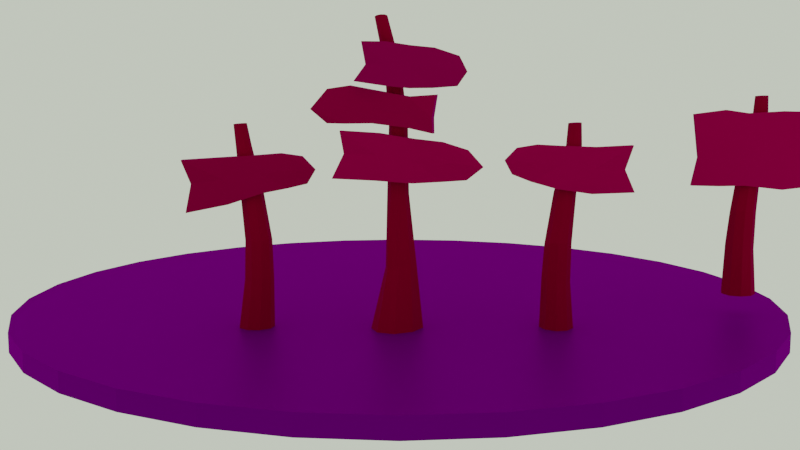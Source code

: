 # Source: uploads_files_3047766_Signpost.blend  (saved by Blender 3.6.13; exported with 4.5.12 LTS)
import bpy
from mathutils import Matrix  # noqa: F401  (used for matrix-valued properties, if any)

bpy.ops.wm.read_factory_settings(use_empty=True)
scene = bpy.context.scene
scene.name = 'Scene'

# ---- collections
col_collection = bpy.data.collections.new('Collection'); scene.collection.children.link(col_collection)
col_signpost_3 = bpy.data.collections.new('Signpost 3'); scene.collection.children.link(col_signpost_3)
col_signpost_1 = bpy.data.collections.new('Signpost 1'); scene.collection.children.link(col_signpost_1)
col_signpost_2 = bpy.data.collections.new('Signpost 2'); scene.collection.children.link(col_signpost_2)

# ---- images (referenced by path relative to the original .blend; pixels are not part of the script)
import os
ASSET_DIR = os.environ.get("B2B_ASSET_DIR", "")  # directory of the original .blend (textures are referenced by path, not embedded)
HERE = os.path.dirname(os.path.abspath(__file__))  # packed textures are extracted next to this script under _unpacked/

def load_image(name, relpath, width, height, colorspace="sRGB"):
    """Load a texture the original file referenced (path relative to the .blend, or extracted next to this script)."""
    p = next((c for c in (os.path.join(HERE, relpath), os.path.join(ASSET_DIR, relpath)) if relpath and os.path.exists(c)), "")
    if p:
        img = bpy.data.images.load(p, check_existing=True)
        img.name = name
    else:  # same state as the original file: an image datablock whose file is absent (Cycles renders it pink)
        img = bpy.data.images.new(name, width, height)
        img.source = "FILE"
        img.filepath = "//" + (relpath or name)
    img.colorspace_settings.name = colorspace
    return img
img_rooitou_park_2k_hdr = load_image('rooitou_park_2k.hdr', 'rooitou_park_2k.hdr', 1024, 1024, 'Linear Rec.709')

# ---- materials (node trees are filled in below, after node groups)
mat_clay = bpy.data.materials.new('Clay')
mat_material_002 = bpy.data.materials.new('Material.002')
mat_holz4 = bpy.data.materials.new('Holz4')
mat_wegweiser1 = bpy.data.materials.new('Wegweiser1')
mat_wegweiser3 = bpy.data.materials.new('Wegweiser3')
mat_wegweiser2 = bpy.data.materials.new('Wegweiser2')

# ---- material node trees
mat_clay.use_nodes = True; mat_clay.node_tree.nodes.clear()
_N = mat_clay.node_tree.nodes; _L = mat_clay.node_tree.links
n0 = _N.new('ShaderNodeOutputMaterial'); n0.name = 'Material Output'; n0.location = (300, 300)
n1 = _N.new('ShaderNodeAmbientOcclusion'); n1.name = 'Ambient Occlusion'; n1.location = (87, 296)
_L.new(n1.outputs[0], n0.inputs[0])
n0.is_active_output = True
mat_material_002.use_nodes = True; mat_material_002.node_tree.nodes.clear()
_N = mat_material_002.node_tree.nodes; _L = mat_material_002.node_tree.links
n0 = _N.new('ShaderNodeOutputMaterial'); n0.name = 'Material Output'; n0.location = (108, 344)
n1 = _N.new('ShaderNodeBsdfPrincipled'); n1.name = 'Principled BSDF'; n1.location = (-182, 344)
n1.distribution = 'GGX'
n1.subsurface_method = 'BURLEY'
n1.inputs[0].default_value = (0.1579, 0.1646, 0.2019, 1.0)
n1.inputs[3].default_value = 1.45
n1.inputs[27].default_value = (0.0, 0.0, 0.0, 1.0)
n1.inputs[28].default_value = 1.0
_L.new(n1.outputs[0], n0.inputs[0])
n0.is_active_output = True
mat_holz4.use_nodes = True; mat_holz4.node_tree.nodes.clear()
_N = mat_holz4.node_tree.nodes; _L = mat_holz4.node_tree.links
n0 = _N.new('ShaderNodeOutputMaterial'); n0.name = 'Material Output'; n0.location = (300, 300)
n1 = _N.new('ShaderNodeBsdfPrincipled'); n1.name = 'Principled BSDF'; n1.location = (10, 300)
n1.distribution = 'GGX'
n1.subsurface_method = 'BURLEY'
n1.inputs[0].default_value = (0.3051, 0.0478, 0.00872, 1.0)
n1.inputs[2].default_value = 0.7727
n1.inputs[3].default_value = 1.45
n1.inputs[27].default_value = (0.0, 0.0, 0.0, 1.0)
n1.inputs[28].default_value = 1.0
_L.new(n1.outputs[0], n0.inputs[0])
n0.is_active_output = True
mat_wegweiser1.use_nodes = True; mat_wegweiser1.node_tree.nodes.clear()
_N = mat_wegweiser1.node_tree.nodes; _L = mat_wegweiser1.node_tree.links
n0 = _N.new('ShaderNodeOutputMaterial'); n0.name = 'Material Output'; n0.location = (300, 300)
n1 = _N.new('ShaderNodeBsdfPrincipled'); n1.name = 'Principled BSDF'; n1.location = (10, 300)
n1.distribution = 'GGX'
n1.subsurface_method = 'BURLEY'
n1.inputs[0].default_value = (0.4532, 0.1874, 0.07443, 1.0)
n1.inputs[2].default_value = 0.8545
n1.inputs[3].default_value = 1.45
n1.inputs[27].default_value = (0.0, 0.0, 0.0, 1.0)
n1.inputs[28].default_value = 1.0
_L.new(n1.outputs[0], n0.inputs[0])
n0.is_active_output = True
mat_wegweiser3.use_nodes = True; mat_wegweiser3.node_tree.nodes.clear()
_N = mat_wegweiser3.node_tree.nodes; _L = mat_wegweiser3.node_tree.links
n0 = _N.new('ShaderNodeOutputMaterial'); n0.name = 'Material Output'; n0.location = (300, 300)
n1 = _N.new('ShaderNodeBsdfPrincipled'); n1.name = 'Principled BSDF'; n1.location = (10, 300)
n1.distribution = 'GGX'
n1.subsurface_method = 'BURLEY'
n1.inputs[0].default_value = (0.3439, 0.1676, 0.06181, 1.0)
n1.inputs[3].default_value = 1.45
n1.inputs[27].default_value = (0.0, 0.0, 0.0, 1.0)
n1.inputs[28].default_value = 1.0
_L.new(n1.outputs[0], n0.inputs[0])
n0.is_active_output = True
mat_wegweiser2.use_nodes = True; mat_wegweiser2.node_tree.nodes.clear()
_N = mat_wegweiser2.node_tree.nodes; _L = mat_wegweiser2.node_tree.links
n0 = _N.new('ShaderNodeOutputMaterial'); n0.name = 'Material Output'; n0.location = (300, 300)
n1 = _N.new('ShaderNodeBsdfPrincipled'); n1.name = 'Principled BSDF'; n1.location = (10, 300)
n1.distribution = 'GGX'
n1.subsurface_method = 'BURLEY'
n1.inputs[0].default_value = (0.3439, 0.1457, 0.03266, 1.0)
n1.inputs[3].default_value = 1.45
n1.inputs[27].default_value = (0.0, 0.0, 0.0, 1.0)
n1.inputs[28].default_value = 1.0
_L.new(n1.outputs[0], n0.inputs[0])
n0.is_active_output = True

# ---- world
world_world = bpy.data.worlds.new('World'); scene.world = world_world
world_world.use_nodes = True; world_world.node_tree.nodes.clear()
_N = world_world.node_tree.nodes; _L = world_world.node_tree.links
n0 = _N.new('ShaderNodeOutputWorld'); n0.name = 'World Output'; n0.location = (427, 283)
n1 = _N.new('ShaderNodeBackground'); n1.name = 'Background'; n1.location = (-13, 283)
n1.inputs[1].default_value = 0.4
n2 = _N.new('ShaderNodeBackground'); n2.name = 'Background.001'; n2.location = (-22, 73)
n2.inputs[0].default_value = (0.7165, 0.8, 0.6383, 1.0)
n3 = _N.new('ShaderNodeMixShader'); n3.name = 'Mix Shader'; n3.location = (207, 292)
n4 = _N.new('ShaderNodeLightPath'); n4.name = 'Light Path'; n4.location = (-166, 624)
n5 = _N.new('ShaderNodeTexEnvironment'); n5.name = 'Environment Texture'; n5.location = (-323, 278)
n5.image = img_rooitou_park_2k_hdr
n6 = _N.new('ShaderNodeMapping'); n6.name = 'Mapping'; n6.location = (-613, 317)
n6.width = 240
n6.inputs[2].default_value = (0.0, 0.4677, -0.2304)
n7 = _N.new('ShaderNodeTexCoord'); n7.name = 'Texture Coordinate'; n7.location = (-823, 300)
_L.new(n5.outputs[0], n1.inputs[0])
_L.new(n3.outputs[0], n0.inputs[0])
_L.new(n1.outputs[0], n3.inputs[1])
_L.new(n2.outputs[0], n3.inputs[2])
_L.new(n4.outputs[0], n3.inputs[0])
_L.new(n6.outputs[0], n5.inputs[0])
_L.new(n7.outputs[0], n6.inputs[0])
n0.is_active_output = True
world_world.color = (0.05088, 0.05088, 0.05088)
world_world.use_sun_shadow = False
world_world.sun_shadow_jitter_overblur = 0.0

# ---- cameras
cam_camera = bpy.data.cameras.new('Camera')
cam_camera.clip_end = 100.0
cam_camera.ortho_scale = 7.314

# ---- meshes
me_cube_006 = bpy.data.meshes.new('Cube.006')
me_cube_006.from_pydata([(-1.0, -1.0, -1.0), (-1.0, -1.0, 1.0), (-1.0, 1.0, -1.0), (-1.0, 1.0, 1.0), (1.0, -1.0, -1.0), (1.0, -1.0, 1.0), (1.0, 1.0, -1.0), (1.0, 1.0, 1.0)], [], [(0, 1, 3, 2), (2, 3, 7, 6), (6, 7, 5, 4), (4, 5, 1, 0), (2, 6, 4, 0), (7, 3, 1, 5)])
_uv = me_cube_006.uv_layers.new(name='UVMap')
_uv.uv.foreach_set('vector', [0.375, 0.0, 0.625, 0.0, 0.625, 0.25, 0.375, 0.25, 0.375, 0.25, 0.625, 0.25, 0.625, 0.5, 0.375, 0.5, 0.375, 0.5, 0.625, 0.5, 0.625, 0.75, 0.375, 0.75, 0.375, 0.75, 0.625, 0.75, 0.625, 1.0, 0.375, 1.0, 0.125, 0.5, 0.375, 0.5, 0.375, 0.75, 0.125, 0.75, 0.625, 0.5, 0.875, 0.5, 0.875, 0.75, 0.625, 0.75])
me_cube_006.materials.append(mat_clay)
me_cube_006.use_remesh_fix_poles = True
me_cube_006.use_remesh_preserve_attributes = False
me_cube_006.use_mirror_vertex_groups = False
me_cube_006.update()
me_circle = bpy.data.meshes.new('Circle')
me_circle.from_pydata([(0.0, 1.0, 0.0), (-0.1951, 0.9808, 0.0), (-0.3827, 0.9239, 0.0), (-0.5556, 0.8315, 0.0), (-0.7071, 0.7071, 0.0), (-0.8315, 0.5556, 0.0), (-0.9239, 0.3827, 0.0), (-0.9808, 0.1951, 0.0), (-1.0, 7.55e-08, 0.0), (-0.9808, -0.1951, 0.0), (-0.9239, -0.3827, 0.0), (-0.8315, -0.5556, 0.0), (-0.7071, -0.7071, 0.0), (-0.5556, -0.8315, 0.0), (-0.3827, -0.9239, 0.0), (-0.1951, -0.9808, 0.0), (3.258e-07, -1.0, 0.0), (0.1951, -0.9808, 0.0), (0.3827, -0.9239, 0.0), (0.5556, -0.8315, 0.0), (0.7071, -0.7071, 0.0), (0.8315, -0.5556, 0.0), (0.9239, -0.3827, 0.0), (0.9808, -0.1951, 0.0), (1.0, 9.656e-07, 0.0), (0.9808, 0.1951, 0.0), (0.9239, 0.3827, 0.0), (0.8315, 0.5556, 0.0), (0.7071, 0.7071, 0.0), (0.5556, 0.8315, 0.0), (0.3827, 0.9239, 0.0), (0.1951, 0.9808, 0.0), (0.0, 1.0, -0.0483), (-0.1951, 0.9808, -0.0483), (-0.3827, 0.9239, -0.0483), (-0.5556, 0.8315, -0.0483), (-0.7071, 0.7071, -0.0483), (-0.8315, 0.5556, -0.0483), (-0.9239, 0.3827, -0.0483), (-0.9808, 0.1951, -0.0483), (-1.0, 7.55e-08, -0.0483), (-0.9808, -0.1951, -0.0483), (-0.9239, -0.3827, -0.0483), (-0.8315, -0.5556, -0.0483), (-0.7071, -0.7071, -0.0483), (-0.5556, -0.8315, -0.0483), (-0.3827, -0.9239, -0.0483), (-0.1951, -0.9808, -0.0483), (3.258e-07, -1.0, -0.0483), (0.1951, -0.9808, -0.0483), (0.3827, -0.9239, -0.0483), (0.5556, -0.8315, -0.0483), (0.7071, -0.7071, -0.0483), (0.8315, -0.5556, -0.0483), (0.9239, -0.3827, -0.0483), (0.9808, -0.1951, -0.0483), (1.0, 9.656e-07, -0.0483), (0.9808, 0.1951, -0.0483), (0.9239, 0.3827, -0.0483), (0.8315, 0.5556, -0.0483), (0.7071, 0.7071, -0.0483), (0.5556, 0.8315, -0.0483), (0.3827, 0.9239, -0.0483), (0.1951, 0.9808, -0.0483)], [], [(1, 0, 31, 30, 29, 28, 27, 26, 25, 24, 23, 22, 21, 20, 19, 18, 17, 16, 15, 14, 13, 12, 11, 10, 9, 8, 7, 6, 5, 4, 3, 2), (33, 34, 35, 36, 37, 38, 39, 40, 41, 42, 43, 44, 45, 46, 47, 48, 49, 50, 51, 52, 53, 54, 55, 56, 57, 58, 59, 60, 61, 62, 63, 32), (21, 22, 54, 53), (8, 9, 41, 40), (22, 23, 55, 54), (9, 10, 42, 41), (23, 24, 56, 55), (10, 11, 43, 42), (24, 25, 57, 56), (11, 12, 44, 43), (25, 26, 58, 57), (12, 13, 45, 44), (26, 27, 59, 58), (13, 14, 46, 45), (0, 1, 33, 32), (27, 28, 60, 59), (14, 15, 47, 46), (1, 2, 34, 33), (28, 29, 61, 60), (15, 16, 48, 47), (2, 3, 35, 34), (29, 30, 62, 61), (16, 17, 49, 48), (3, 4, 36, 35), (30, 31, 63, 62), (17, 18, 50, 49), (4, 5, 37, 36), (31, 0, 32, 63), (18, 19, 51, 50), (5, 6, 38, 37), (19, 20, 52, 51), (6, 7, 39, 38), (20, 21, 53, 52), (7, 8, 40, 39)])
_uv = me_circle.uv_layers.new(name='UVMap')
_uv.uv.foreach_set('vector', [0.0, 0.0, 0.0, 0.0, 0.0, 0.0, 0.0, 0.0, 0.0, 0.0, 0.0, 0.0, 0.0, 0.0, 0.0, 0.0, 0.0, 0.0, 0.0, 0.0, 0.0, 0.0, 0.0, 0.0, 0.0, 0.0, 0.0, 0.0, 0.0, 0.0, 0.0, 0.0, 0.0, 0.0, 0.0, 0.0, 0.0, 0.0, 0.0, 0.0, 0.0, 0.0, 0.0, 0.0, 0.0, 0.0, 0.0, 0.0, 0.0, 0.0, 0.0, 0.0, 0.0, 0.0, 0.0, 0.0, 0.0, 0.0, 0.0, 0.0, 0.0, 0.0, 0.0, 0.0, 0.0, 0.0, 0.0, 0.0, 0.0, 0.0, 0.0, 0.0, 0.0, 0.0, 0.0, 0.0, 0.0, 0.0, 0.0, 0.0, 0.0, 0.0, 0.0, 0.0, 0.0, 0.0, 0.0, 0.0, 0.0, 0.0, 0.0, 0.0, 0.0, 0.0, 0.0, 0.0, 0.0, 0.0, 0.0, 0.0, 0.0, 0.0, 0.0, 0.0, 0.0, 0.0, 0.0, 0.0, 0.0, 0.0, 0.0, 0.0, 0.0, 0.0, 0.0, 0.0, 0.0, 0.0, 0.0, 0.0, 0.0, 0.0, 0.0, 0.0, 0.0, 0.0, 0.0, 0.0, 0.0, 0.0, 0.0, 0.0, 0.0, 0.0, 0.0, 0.0, 0.0, 0.0, 0.0, 0.0, 0.0, 0.0, 0.0, 0.0, 0.0, 0.0, 0.0, 0.0, 0.0, 0.0, 0.0, 0.0, 0.0, 0.0, 0.0, 0.0, 0.0, 0.0, 0.0, 0.0, 0.0, 0.0, 0.0, 0.0, 0.0, 0.0, 0.0, 0.0, 0.0, 0.0, 0.0, 0.0, 0.0, 0.0, 0.0, 0.0, 0.0, 0.0, 0.0, 0.0, 0.0, 0.0, 0.0, 0.0, 0.0, 0.0, 0.0, 0.0, 0.0, 0.0, 0.0, 0.0, 0.0, 0.0, 0.0, 0.0, 0.0, 0.0, 0.0, 0.0, 0.0, 0.0, 0.0, 0.0, 0.0, 0.0, 0.0, 0.0, 0.0, 0.0, 0.0, 0.0, 0.0, 0.0, 0.0, 0.0, 0.0, 0.0, 0.0, 0.0, 0.0, 0.0, 0.0, 0.0, 0.0, 0.0, 0.0, 0.0, 0.0, 0.0, 0.0, 0.0, 0.0, 0.0, 0.0, 0.0, 0.0, 0.0, 0.0, 0.0, 0.0, 0.0, 0.0, 0.0, 0.0, 0.0, 0.0, 0.0, 0.0, 0.0, 0.0, 0.0, 0.0, 0.0, 0.0, 0.0, 0.0, 0.0, 0.0, 0.0, 0.0, 0.0, 0.0, 0.0, 0.0, 0.0, 0.0, 0.0, 0.0, 0.0, 0.0, 0.0, 0.0, 0.0, 0.0, 0.0, 0.0, 0.0, 0.0, 0.0, 0.0, 0.0, 0.0, 0.0, 0.0, 0.0, 0.0, 0.0, 0.0, 0.0, 0.0, 0.0, 0.0, 0.0, 0.0, 0.0, 0.0, 0.0, 0.0, 0.0, 0.0, 0.0, 0.0, 0.0, 0.0, 0.0, 0.0, 0.0, 0.0, 0.0, 0.0, 0.0, 0.0, 0.0, 0.0, 0.0, 0.0, 0.0, 0.0, 0.0, 0.0, 0.0, 0.0, 0.0, 0.0, 0.0, 0.0, 0.0, 0.0, 0.0, 0.0, 0.0, 0.0, 0.0, 0.0, 0.0, 0.0, 0.0, 0.0, 0.0, 0.0, 0.0, 0.0, 0.0, 0.0, 0.0, 0.0, 0.0, 0.0, 0.0, 0.0, 0.0, 0.0, 0.0, 0.0, 0.0, 0.0, 0.0, 0.0, 0.0, 0.0, 0.0, 0.0, 0.0, 0.0, 0.0, 0.0, 0.0, 0.0, 0.0, 0.0, 0.0, 0.0, 0.0, 0.0, 0.0, 0.0, 0.0, 0.0, 0.0, 0.0, 0.0, 0.0, 0.0])
me_circle.materials.append(mat_material_002)
me_circle.use_remesh_fix_poles = True
me_circle.use_remesh_preserve_attributes = False
me_circle.use_mirror_vertex_groups = False
me_circle.update()
me_cylinder_002 = bpy.data.meshes.new('Cylinder.002')
me_cylinder_002.from_pydata([(-0.02679, 0.1069, -0.4415), (0.03033, -0.02746, 0.7592), (0.04764, 0.08804, -0.4417), (0.05535, -0.03657, 0.7595), (0.09591, 0.0341, -0.4385), (0.06865, -0.05958, 0.7607), (0.0901, -0.03236, -0.4367), (0.06402, -0.08572, 0.7623), (0.02753, -0.08451, -0.4385), (0.04362, -0.1028, 0.7635), (-0.05782, -0.09474, -0.4418), (0.01699, -0.1027, 0.7638), (-0.1241, -0.05542, -0.444), (-0.003406, -0.08563, 0.7631), (-0.1397, 0.01574, -0.4447), (-0.008021, -0.05948, 0.7615), (-0.09866, 0.0799, -0.4432), (0.005302, -0.0365, 0.76), (0.002452, 0.1042, -0.1289), (0.01959, 0.09486, 0.06697), (0.01659, 0.04576, 0.3637), (0.02752, -0.0182, 0.6284), (0.05735, -0.02908, 0.6289), (0.0597, 0.03025, 0.3654), (0.06838, 0.07668, 0.07618), (0.056, 0.08364, -0.1327), (0.07322, -0.05646, 0.631), (0.08266, -0.009054, 0.3691), (0.09431, 0.02968, 0.07925), (0.08547, 0.03335, -0.1419), (0.0677, -0.08745, 0.6339), (0.0748, -0.05365, 0.3724), (0.08441, -0.02412, 0.07719), (0.07633, -0.0231, -0.1523), (0.0434, -0.1076, 0.6361), (0.03992, -0.08256, 0.3742), (0.04313, -0.0597, 0.07105), (0.03357, -0.05895, -0.159), (0.01167, -0.1075, 0.6368), (-0.005698, -0.08264, 0.3748), (-0.01013, -0.06143, 0.0629), (-0.02309, -0.05853, -0.1592), (-0.01265, -0.08714, 0.6355), (-0.04099, -0.05384, 0.374), (-0.05087, -0.02862, 0.05573), (-0.06988, -0.02225, -0.1526), (-0.01818, -0.05611, 0.6328), (-0.04941, -0.009608, 0.3712), (-0.05832, 0.02609, 0.05069), (-0.08208, 0.03629, -0.1419), (-0.002321, -0.02887, 0.63), (-0.02649, 0.03011, 0.366), (-0.02951, 0.07532, 0.05538), (-0.05059, 0.08614, -0.1324)], [], [(21, 1, 3, 22), (22, 3, 5, 26), (26, 5, 7, 30), (30, 7, 9, 34), (34, 9, 11, 38), (38, 11, 13, 42), (42, 13, 15, 46), (3, 1, 17, 15, 13, 11, 9, 7, 5), (46, 15, 17, 50), (50, 17, 1, 21), (0, 2, 4, 6, 8, 10, 12, 14, 16), (16, 53, 18, 0), (53, 52, 19, 18), (52, 51, 20, 19), (51, 50, 21, 20), (14, 49, 53, 16), (49, 48, 52, 53), (48, 47, 51, 52), (47, 46, 50, 51), (12, 45, 49, 14), (45, 44, 48, 49), (44, 43, 47, 48), (43, 42, 46, 47), (10, 41, 45, 12), (41, 40, 44, 45), (40, 39, 43, 44), (39, 38, 42, 43), (8, 37, 41, 10), (37, 36, 40, 41), (36, 35, 39, 40), (35, 34, 38, 39), (6, 33, 37, 8), (33, 32, 36, 37), (32, 31, 35, 36), (31, 30, 34, 35), (4, 29, 33, 6), (29, 28, 32, 33), (28, 27, 31, 32), (27, 26, 30, 31), (2, 25, 29, 4), (25, 24, 28, 29), (24, 23, 27, 28), (23, 22, 26, 27), (0, 18, 25, 2), (18, 19, 24, 25), (19, 20, 23, 24), (20, 21, 22, 23)])
_uv = me_cylinder_002.uv_layers.new(name='UVMap')
_uv.uv.foreach_set('vector', [1.0, 0.9, 1.0, 1.0, 0.8889, 1.0, 0.8889, 0.9, 0.8889, 0.9, 0.8889, 1.0, 0.7778, 1.0, 0.7778, 0.9, 0.7778, 0.9, 0.7778, 1.0, 0.6667, 1.0, 0.6667, 0.9, 0.6667, 0.9, 0.6667, 1.0, 0.5556, 1.0, 0.5556, 0.9, 0.5556, 0.9, 0.5556, 1.0, 0.4444, 1.0, 0.4444, 0.9, 0.4444, 0.9, 0.4444, 1.0, 0.3333, 1.0, 0.3333, 0.9, 0.3333, 0.9, 0.3333, 1.0, 0.2222, 1.0, 0.2222, 0.9, 0.4043, 0.4339, 0.25, 0.49, 0.09573, 0.4339, 0.01365, 0.2917, 0.04215, 0.13, 0.1679, 0.02447, 0.3321, 0.02447, 0.4578, 0.13, 0.4864, 0.2917, 0.2222, 0.9, 0.2222, 1.0, 0.1111, 1.0, 0.1111, 0.9, 0.1111, 0.9, 0.1111, 1.0, 4.47e-08, 1.0, 4.47e-08, 0.9, 0.75, 0.49, 0.9043, 0.4339, 0.9864, 0.2917, 0.9578, 0.13, 0.8321, 0.02447, 0.6679, 0.02447, 0.5422, 0.13, 0.5136, 0.2917, 0.5957, 0.4339, 0.1111, 0.5, 0.1111, 0.6, 4.47e-08, 0.6, 4.47e-08, 0.5, 0.1111, 0.6, 0.1111, 0.7, 4.47e-08, 0.7, 4.47e-08, 0.6, 0.1111, 0.7, 0.1111, 0.8, 4.47e-08, 0.8, 4.47e-08, 0.7, 0.1111, 0.8, 0.1111, 0.9, 4.47e-08, 0.9, 4.47e-08, 0.8, 0.2222, 0.5, 0.2222, 0.6, 0.1111, 0.6, 0.1111, 0.5, 0.2222, 0.6, 0.2222, 0.7, 0.1111, 0.7, 0.1111, 0.6, 0.2222, 0.7, 0.2222, 0.8, 0.1111, 0.8, 0.1111, 0.7, 0.2222, 0.8, 0.2222, 0.9, 0.1111, 0.9, 0.1111, 0.8, 0.3333, 0.5, 0.3333, 0.6, 0.2222, 0.6, 0.2222, 0.5, 0.3333, 0.6, 0.3333, 0.7, 0.2222, 0.7, 0.2222, 0.6, 0.3333, 0.7, 0.3333, 0.8, 0.2222, 0.8, 0.2222, 0.7, 0.3333, 0.8, 0.3333, 0.9, 0.2222, 0.9, 0.2222, 0.8, 0.4444, 0.5, 0.4444, 0.6, 0.3333, 0.6, 0.3333, 0.5, 0.4444, 0.6, 0.4444, 0.7, 0.3333, 0.7, 0.3333, 0.6, 0.4444, 0.7, 0.4444, 0.8, 0.3333, 0.8, 0.3333, 0.7, 0.4444, 0.8, 0.4444, 0.9, 0.3333, 0.9, 0.3333, 0.8, 0.5556, 0.5, 0.5556, 0.6, 0.4444, 0.6, 0.4444, 0.5, 0.5556, 0.6, 0.5556, 0.7, 0.4444, 0.7, 0.4444, 0.6, 0.5556, 0.7, 0.5556, 0.8, 0.4444, 0.8, 0.4444, 0.7, 0.5556, 0.8, 0.5556, 0.9, 0.4444, 0.9, 0.4444, 0.8, 0.6667, 0.5, 0.6667, 0.6, 0.5556, 0.6, 0.5556, 0.5, 0.6667, 0.6, 0.6667, 0.7, 0.5556, 0.7, 0.5556, 0.6, 0.6667, 0.7, 0.6667, 0.8, 0.5556, 0.8, 0.5556, 0.7, 0.6667, 0.8, 0.6667, 0.9, 0.5556, 0.9, 0.5556, 0.8, 0.7778, 0.5, 0.7778, 0.6, 0.6667, 0.6, 0.6667, 0.5, 0.7778, 0.6, 0.7778, 0.7, 0.6667, 0.7, 0.6667, 0.6, 0.7778, 0.7, 0.7778, 0.8, 0.6667, 0.8, 0.6667, 0.7, 0.7778, 0.8, 0.7778, 0.9, 0.6667, 0.9, 0.6667, 0.8, 0.8889, 0.5, 0.8889, 0.6, 0.7778, 0.6, 0.7778, 0.5, 0.8889, 0.6, 0.8889, 0.7, 0.7778, 0.7, 0.7778, 0.6, 0.8889, 0.7, 0.8889, 0.8, 0.7778, 0.8, 0.7778, 0.7, 0.8889, 0.8, 0.8889, 0.9, 0.7778, 0.9, 0.7778, 0.8, 1.0, 0.5, 1.0, 0.6, 0.8889, 0.6, 0.8889, 0.5, 1.0, 0.6, 1.0, 0.7, 0.8889, 0.7, 0.8889, 0.6, 1.0, 0.7, 1.0, 0.8, 0.8889, 0.8, 0.8889, 0.7, 1.0, 0.8, 1.0, 0.9, 0.8889, 0.9, 0.8889, 0.8])
me_cylinder_002.materials.append(mat_holz4)
me_cylinder_002.use_remesh_fix_poles = True
me_cylinder_002.use_remesh_preserve_attributes = False
me_cylinder_002.use_mirror_vertex_groups = False
me_cylinder_002.update()
me_cube_005 = bpy.data.meshes.new('Cube.005')
me_cube_005.from_pydata([(-0.02708, -0.3603, -0.1015), (-0.01207, -0.3178, 0.1627), (-0.02986, 0.3415, -0.07299), (-0.02842, 0.3313, 0.07966), (0.02273, -0.3602, -0.1025), (0.03775, -0.3179, 0.1627), (0.0005048, 0.3416, -0.07271), (0.001941, 0.3313, 0.07975), (-0.02684, 0.2331, -0.1028), (-0.01576, 0.08565, -0.1275), (-0.01448, -0.1167, -0.1346), (-0.01518, -0.1192, 0.1316), (-0.01706, 0.0779, 0.1178), (-0.0203, 0.2183, 0.1107), (0.02806, -0.1167, -0.1355), (0.02447, 0.08566, -0.1274), (0.008284, 0.2333, -0.1023), (0.01382, 0.2183, 0.1106), (0.02302, 0.07787, 0.1177), (0.02774, -0.1193, 0.1316), (-0.02594, -0.2891, 0.02146), (-0.02672, 0.3926, 0.001859), (0.003635, 0.3925, 0.002083), (0.02388, -0.2891, 0.02112), (0.01269, 0.2291, 0.004705), (0.02198, 0.08262, 0.002701), (0.02911, -0.1144, 0.008762), (-0.01364, -0.1145, 0.009141), (-0.01802, 0.08277, 0.002583), (-0.02158, 0.2291, 0.004468)], [], [(29, 13, 3, 21), (21, 3, 7, 22), (26, 19, 5, 23), (23, 5, 1, 20), (10, 14, 4, 0), (19, 11, 1, 5), (7, 3, 13, 17), (17, 13, 12, 18), (18, 12, 11, 19), (2, 6, 16, 8), (8, 16, 15, 9), (9, 15, 14, 10), (22, 7, 17, 24), (24, 17, 18, 25), (25, 18, 19, 26), (20, 1, 11, 27), (27, 11, 12, 28), (28, 12, 13, 29), (9, 28, 29, 8), (10, 27, 28, 9), (0, 20, 27, 10), (15, 25, 26, 14), (16, 24, 25, 15), (6, 22, 24, 16), (4, 23, 20, 0), (14, 26, 23, 4), (2, 21, 22, 6), (8, 29, 21, 2)])
_uv = me_cube_005.uv_layers.new(name='UVMap')
_uv.uv.foreach_set('vector', [0.5, 0.1875, 0.625, 0.1875, 0.625, 0.25, 0.5, 0.25, 0.5, 0.25, 0.625, 0.25, 0.625, 0.5, 0.5, 0.5, 0.5, 0.6875, 0.625, 0.6875, 0.625, 0.75, 0.5, 0.75, 0.5, 0.75, 0.625, 0.75, 0.625, 1.0, 0.5, 1.0, 0.125, 0.6875, 0.375, 0.6875, 0.375, 0.75, 0.125, 0.75, 0.625, 0.6875, 0.875, 0.6875, 0.875, 0.75, 0.625, 0.75, 0.625, 0.5, 0.875, 0.5, 0.875, 0.5625, 0.625, 0.5625, 0.625, 0.5625, 0.875, 0.5625, 0.875, 0.625, 0.625, 0.625, 0.625, 0.625, 0.875, 0.625, 0.875, 0.6875, 0.625, 0.6875, 0.125, 0.5, 0.375, 0.5, 0.375, 0.5625, 0.125, 0.5625, 0.125, 0.5625, 0.375, 0.5625, 0.375, 0.625, 0.125, 0.625, 0.125, 0.625, 0.375, 0.625, 0.375, 0.6875, 0.125, 0.6875, 0.5, 0.5, 0.625, 0.5, 0.625, 0.5625, 0.5, 0.5625, 0.5, 0.5625, 0.625, 0.5625, 0.625, 0.625, 0.5, 0.625, 0.5, 0.625, 0.625, 0.625, 0.625, 0.6875, 0.5, 0.6875, 0.5, 0.0, 0.625, 0.0, 0.625, 0.0625, 0.5, 0.0625, 0.5, 0.0625, 0.625, 0.0625, 0.625, 0.125, 0.5, 0.125, 0.5, 0.125, 0.625, 0.125, 0.625, 0.1875, 0.5, 0.1875, 0.375, 0.125, 0.5, 0.125, 0.5, 0.1875, 0.375, 0.1875, 0.375, 0.0625, 0.5, 0.0625, 0.5, 0.125, 0.375, 0.125, 0.375, 0.0, 0.5, 0.0, 0.5, 0.0625, 0.375, 0.0625, 0.375, 0.625, 0.5, 0.625, 0.5, 0.6875, 0.375, 0.6875, 0.375, 0.5625, 0.5, 0.5625, 0.5, 0.625, 0.375, 0.625, 0.375, 0.5, 0.5, 0.5, 0.5, 0.5625, 0.375, 0.5625, 0.375, 0.75, 0.5, 0.75, 0.5, 1.0, 0.375, 1.0, 0.375, 0.6875, 0.5, 0.6875, 0.5, 0.75, 0.375, 0.75, 0.375, 0.25, 0.5, 0.25, 0.5, 0.5, 0.375, 0.5, 0.375, 0.1875, 0.5, 0.1875, 0.5, 0.25, 0.375, 0.25])
me_cube_005.materials.append(mat_wegweiser1)
me_cube_005.use_remesh_fix_poles = True
me_cube_005.use_remesh_preserve_attributes = False
me_cube_005.use_mirror_vertex_groups = False
me_cube_005.update()
me_cylinder_003 = bpy.data.meshes.new('Cylinder.003')
me_cylinder_003.from_pydata([(-0.02679, 0.1069, -0.4415), (0.03033, -0.02746, 0.7592), (0.04764, 0.08804, -0.4417), (0.05535, -0.03657, 0.7595), (0.09591, 0.0341, -0.4385), (0.06865, -0.05958, 0.7607), (0.0901, -0.03236, -0.4367), (0.06402, -0.08572, 0.7623), (0.02753, -0.08451, -0.4385), (0.04362, -0.1028, 0.7635), (-0.05782, -0.09474, -0.4418), (0.01699, -0.1027, 0.7638), (-0.1241, -0.05542, -0.444), (-0.003406, -0.08563, 0.7631), (-0.1397, 0.01574, -0.4447), (-0.008021, -0.05948, 0.7615), (-0.09866, 0.0799, -0.4432), (0.005302, -0.0365, 0.76), (0.002452, 0.1042, -0.1289), (0.01959, 0.09486, 0.06697), (0.01659, 0.04576, 0.3637), (0.02752, -0.0182, 0.6284), (0.05735, -0.02908, 0.6289), (0.0597, 0.03025, 0.3654), (0.06838, 0.07668, 0.07618), (0.056, 0.08364, -0.1327), (0.07322, -0.05646, 0.631), (0.08266, -0.009054, 0.3691), (0.09431, 0.02968, 0.07925), (0.08547, 0.03335, -0.1419), (0.0677, -0.08745, 0.6339), (0.0748, -0.05365, 0.3724), (0.08441, -0.02412, 0.07719), (0.07633, -0.0231, -0.1523), (0.0434, -0.1076, 0.6361), (0.03992, -0.08256, 0.3742), (0.04313, -0.0597, 0.07105), (0.03357, -0.05895, -0.159), (0.01167, -0.1075, 0.6368), (-0.005698, -0.08264, 0.3748), (-0.01013, -0.06143, 0.0629), (-0.02309, -0.05853, -0.1592), (-0.01265, -0.08714, 0.6355), (-0.04099, -0.05384, 0.374), (-0.05087, -0.02862, 0.05573), (-0.06988, -0.02225, -0.1526), (-0.01818, -0.05611, 0.6328), (-0.04941, -0.009608, 0.3712), (-0.05832, 0.02609, 0.05069), (-0.08208, 0.03629, -0.1419), (-0.002321, -0.02887, 0.63), (-0.02649, 0.03011, 0.366), (-0.02951, 0.07532, 0.05538), (-0.05059, 0.08614, -0.1324)], [], [(21, 1, 3, 22), (22, 3, 5, 26), (26, 5, 7, 30), (30, 7, 9, 34), (34, 9, 11, 38), (38, 11, 13, 42), (42, 13, 15, 46), (3, 1, 17, 15, 13, 11, 9, 7, 5), (46, 15, 17, 50), (50, 17, 1, 21), (0, 2, 4, 6, 8, 10, 12, 14, 16), (16, 53, 18, 0), (53, 52, 19, 18), (52, 51, 20, 19), (51, 50, 21, 20), (14, 49, 53, 16), (49, 48, 52, 53), (48, 47, 51, 52), (47, 46, 50, 51), (12, 45, 49, 14), (45, 44, 48, 49), (44, 43, 47, 48), (43, 42, 46, 47), (10, 41, 45, 12), (41, 40, 44, 45), (40, 39, 43, 44), (39, 38, 42, 43), (8, 37, 41, 10), (37, 36, 40, 41), (36, 35, 39, 40), (35, 34, 38, 39), (6, 33, 37, 8), (33, 32, 36, 37), (32, 31, 35, 36), (31, 30, 34, 35), (4, 29, 33, 6), (29, 28, 32, 33), (28, 27, 31, 32), (27, 26, 30, 31), (2, 25, 29, 4), (25, 24, 28, 29), (24, 23, 27, 28), (23, 22, 26, 27), (0, 18, 25, 2), (18, 19, 24, 25), (19, 20, 23, 24), (20, 21, 22, 23)])
_uv = me_cylinder_003.uv_layers.new(name='UVMap')
_uv.uv.foreach_set('vector', [1.0, 0.9, 1.0, 1.0, 0.8889, 1.0, 0.8889, 0.9, 0.8889, 0.9, 0.8889, 1.0, 0.7778, 1.0, 0.7778, 0.9, 0.7778, 0.9, 0.7778, 1.0, 0.6667, 1.0, 0.6667, 0.9, 0.6667, 0.9, 0.6667, 1.0, 0.5556, 1.0, 0.5556, 0.9, 0.5556, 0.9, 0.5556, 1.0, 0.4444, 1.0, 0.4444, 0.9, 0.4444, 0.9, 0.4444, 1.0, 0.3333, 1.0, 0.3333, 0.9, 0.3333, 0.9, 0.3333, 1.0, 0.2222, 1.0, 0.2222, 0.9, 0.4043, 0.4339, 0.25, 0.49, 0.09573, 0.4339, 0.01365, 0.2917, 0.04215, 0.13, 0.1679, 0.02447, 0.3321, 0.02447, 0.4578, 0.13, 0.4864, 0.2917, 0.2222, 0.9, 0.2222, 1.0, 0.1111, 1.0, 0.1111, 0.9, 0.1111, 0.9, 0.1111, 1.0, 4.47e-08, 1.0, 4.47e-08, 0.9, 0.75, 0.49, 0.9043, 0.4339, 0.9864, 0.2917, 0.9578, 0.13, 0.8321, 0.02447, 0.6679, 0.02447, 0.5422, 0.13, 0.5136, 0.2917, 0.5957, 0.4339, 0.1111, 0.5, 0.1111, 0.6, 4.47e-08, 0.6, 4.47e-08, 0.5, 0.1111, 0.6, 0.1111, 0.7, 4.47e-08, 0.7, 4.47e-08, 0.6, 0.1111, 0.7, 0.1111, 0.8, 4.47e-08, 0.8, 4.47e-08, 0.7, 0.1111, 0.8, 0.1111, 0.9, 4.47e-08, 0.9, 4.47e-08, 0.8, 0.2222, 0.5, 0.2222, 0.6, 0.1111, 0.6, 0.1111, 0.5, 0.2222, 0.6, 0.2222, 0.7, 0.1111, 0.7, 0.1111, 0.6, 0.2222, 0.7, 0.2222, 0.8, 0.1111, 0.8, 0.1111, 0.7, 0.2222, 0.8, 0.2222, 0.9, 0.1111, 0.9, 0.1111, 0.8, 0.3333, 0.5, 0.3333, 0.6, 0.2222, 0.6, 0.2222, 0.5, 0.3333, 0.6, 0.3333, 0.7, 0.2222, 0.7, 0.2222, 0.6, 0.3333, 0.7, 0.3333, 0.8, 0.2222, 0.8, 0.2222, 0.7, 0.3333, 0.8, 0.3333, 0.9, 0.2222, 0.9, 0.2222, 0.8, 0.4444, 0.5, 0.4444, 0.6, 0.3333, 0.6, 0.3333, 0.5, 0.4444, 0.6, 0.4444, 0.7, 0.3333, 0.7, 0.3333, 0.6, 0.4444, 0.7, 0.4444, 0.8, 0.3333, 0.8, 0.3333, 0.7, 0.4444, 0.8, 0.4444, 0.9, 0.3333, 0.9, 0.3333, 0.8, 0.5556, 0.5, 0.5556, 0.6, 0.4444, 0.6, 0.4444, 0.5, 0.5556, 0.6, 0.5556, 0.7, 0.4444, 0.7, 0.4444, 0.6, 0.5556, 0.7, 0.5556, 0.8, 0.4444, 0.8, 0.4444, 0.7, 0.5556, 0.8, 0.5556, 0.9, 0.4444, 0.9, 0.4444, 0.8, 0.6667, 0.5, 0.6667, 0.6, 0.5556, 0.6, 0.5556, 0.5, 0.6667, 0.6, 0.6667, 0.7, 0.5556, 0.7, 0.5556, 0.6, 0.6667, 0.7, 0.6667, 0.8, 0.5556, 0.8, 0.5556, 0.7, 0.6667, 0.8, 0.6667, 0.9, 0.5556, 0.9, 0.5556, 0.8, 0.7778, 0.5, 0.7778, 0.6, 0.6667, 0.6, 0.6667, 0.5, 0.7778, 0.6, 0.7778, 0.7, 0.6667, 0.7, 0.6667, 0.6, 0.7778, 0.7, 0.7778, 0.8, 0.6667, 0.8, 0.6667, 0.7, 0.7778, 0.8, 0.7778, 0.9, 0.6667, 0.9, 0.6667, 0.8, 0.8889, 0.5, 0.8889, 0.6, 0.7778, 0.6, 0.7778, 0.5, 0.8889, 0.6, 0.8889, 0.7, 0.7778, 0.7, 0.7778, 0.6, 0.8889, 0.7, 0.8889, 0.8, 0.7778, 0.8, 0.7778, 0.7, 0.8889, 0.8, 0.8889, 0.9, 0.7778, 0.9, 0.7778, 0.8, 1.0, 0.5, 1.0, 0.6, 0.8889, 0.6, 0.8889, 0.5, 1.0, 0.6, 1.0, 0.7, 0.8889, 0.7, 0.8889, 0.6, 1.0, 0.7, 1.0, 0.8, 0.8889, 0.8, 0.8889, 0.7, 1.0, 0.8, 1.0, 0.9, 0.8889, 0.9, 0.8889, 0.8])
me_cylinder_003.materials.append(mat_holz4)
me_cylinder_003.use_remesh_fix_poles = True
me_cylinder_003.use_remesh_preserve_attributes = False
me_cylinder_003.use_mirror_vertex_groups = False
me_cylinder_003.update()
me_cube_007 = bpy.data.meshes.new('Cube.007')
me_cube_007.from_pydata([(-0.02875, -0.4187, -0.2063), (-0.009318, -0.3682, 0.2198), (-0.03688, 0.3735, -0.295), (-0.02898, 0.4152, 0.1263), (0.02106, -0.4186, -0.2073), (0.0405, -0.3683, 0.2197), (-0.006518, 0.3735, -0.2947), (0.001381, 0.4152, 0.1263), (-0.0314, 0.2101, -0.2816), (-0.01915, 0.0666, -0.2619), (-0.01717, -0.1584, -0.2624), (-0.01324, -0.1194, 0.1998), (-0.01604, 0.09274, 0.1653), (-0.01882, 0.2283, 0.1709), (0.02537, -0.1584, -0.2632), (0.02108, 0.06661, -0.2617), (0.003723, 0.2103, -0.2811), (0.01531, 0.2283, 0.1709), (0.02404, 0.0927, 0.1653), (0.02968, -0.1195, 0.1997), (-0.02438, -0.343, 0.03347), (-0.02953, 0.3572, -0.125), (0.0008238, 0.3571, -0.1248), (0.02543, -0.343, 0.03312), (0.01185, 0.2262, -0.02724), (0.02166, 0.06523, -0.0225), (0.02948, -0.1545, -0.009828), (-0.01327, -0.1545, -0.009449), (-0.01834, 0.06538, -0.02262), (-0.02243, 0.2262, -0.02762)], [], [(29, 13, 3, 21), (21, 3, 7, 22), (26, 19, 5, 23), (23, 5, 1, 20), (10, 14, 4, 0), (19, 11, 1, 5), (7, 3, 13, 17), (17, 13, 12, 18), (18, 12, 11, 19), (2, 6, 16, 8), (8, 16, 15, 9), (9, 15, 14, 10), (22, 7, 17, 24), (24, 17, 18, 25), (25, 18, 19, 26), (20, 1, 11, 27), (27, 11, 12, 28), (28, 12, 13, 29), (9, 28, 29, 8), (10, 27, 28, 9), (0, 20, 27, 10), (15, 25, 26, 14), (16, 24, 25, 15), (6, 22, 24, 16), (4, 23, 20, 0), (14, 26, 23, 4), (2, 21, 22, 6), (8, 29, 21, 2)])
_uv = me_cube_007.uv_layers.new(name='UVMap')
_uv.uv.foreach_set('vector', [0.5, 0.1875, 0.625, 0.1875, 0.625, 0.25, 0.5, 0.25, 0.5, 0.25, 0.625, 0.25, 0.625, 0.5, 0.5, 0.5, 0.5, 0.6875, 0.625, 0.6875, 0.625, 0.75, 0.5, 0.75, 0.5, 0.75, 0.625, 0.75, 0.625, 1.0, 0.5, 1.0, 0.125, 0.6875, 0.375, 0.6875, 0.375, 0.75, 0.125, 0.75, 0.625, 0.6875, 0.875, 0.6875, 0.875, 0.75, 0.625, 0.75, 0.625, 0.5, 0.875, 0.5, 0.875, 0.5625, 0.625, 0.5625, 0.625, 0.5625, 0.875, 0.5625, 0.875, 0.625, 0.625, 0.625, 0.625, 0.625, 0.875, 0.625, 0.875, 0.6875, 0.625, 0.6875, 0.125, 0.5, 0.375, 0.5, 0.375, 0.5625, 0.125, 0.5625, 0.125, 0.5625, 0.375, 0.5625, 0.375, 0.625, 0.125, 0.625, 0.125, 0.625, 0.375, 0.625, 0.375, 0.6875, 0.125, 0.6875, 0.5, 0.5, 0.625, 0.5, 0.625, 0.5625, 0.5, 0.5625, 0.5, 0.5625, 0.625, 0.5625, 0.625, 0.625, 0.5, 0.625, 0.5, 0.625, 0.625, 0.625, 0.625, 0.6875, 0.5, 0.6875, 0.5, 0.0, 0.625, 0.0, 0.625, 0.0625, 0.5, 0.0625, 0.5, 0.0625, 0.625, 0.0625, 0.625, 0.125, 0.5, 0.125, 0.5, 0.125, 0.625, 0.125, 0.625, 0.1875, 0.5, 0.1875, 0.375, 0.125, 0.5, 0.125, 0.5, 0.1875, 0.375, 0.1875, 0.375, 0.0625, 0.5, 0.0625, 0.5, 0.125, 0.375, 0.125, 0.375, 0.0, 0.5, 0.0, 0.5, 0.0625, 0.375, 0.0625, 0.375, 0.625, 0.5, 0.625, 0.5, 0.6875, 0.375, 0.6875, 0.375, 0.5625, 0.5, 0.5625, 0.5, 0.625, 0.375, 0.625, 0.375, 0.5, 0.5, 0.5, 0.5, 0.5625, 0.375, 0.5625, 0.375, 0.75, 0.5, 0.75, 0.5, 1.0, 0.375, 1.0, 0.375, 0.6875, 0.5, 0.6875, 0.5, 0.75, 0.375, 0.75, 0.375, 0.25, 0.5, 0.25, 0.5, 0.5, 0.375, 0.5, 0.375, 0.1875, 0.5, 0.1875, 0.5, 0.25, 0.375, 0.25])
me_cube_007.materials.append(mat_wegweiser1)
me_cube_007.use_remesh_fix_poles = True
me_cube_007.use_remesh_preserve_attributes = False
me_cube_007.use_mirror_vertex_groups = False
me_cube_007.update()
me_cube_001 = bpy.data.meshes.new('Cube.001')
me_cube_001.from_pydata([(-0.02802, -0.3611, -0.1553), (-0.01457, -0.3418, 0.1202), (-0.03559, 0.3994, -0.07991), (-0.03336, 0.3901, 0.08896), (0.0218, -0.3611, -0.1553), (0.03525, -0.3418, 0.1201), (-0.002905, 0.3996, -0.07998), (-0.000684, 0.3902, 0.08895), (-0.03066, 0.2578, -0.1046), (-0.01719, 0.09799, -0.1301), (-0.01451, -0.1158, -0.1379), (-0.01522, -0.1196, 0.131), (-0.0177, 0.08035, 0.1202), (-0.02326, 0.2417, 0.1195), (0.02804, -0.1158, -0.1379), (0.02364, 0.09797, -0.1301), (0.007154, 0.258, -0.1046), (0.01347, 0.2417, 0.1194), (0.02309, 0.08028, 0.1202), (0.0277, -0.1197, 0.131), (-0.0279, -0.3071, -0.006285), (-0.03364, 0.4846, 0.0036), (-0.0009591, 0.4846, 0.003599), (0.02192, -0.3071, -0.006285), (0.01282, 0.2599, 0.01034), (0.02188, 0.0909, 0.003609), (0.02799, -0.1265, 0.01059), (-0.01476, -0.1265, 0.01059), (-0.01866, 0.09112, 0.003632), (-0.02407, 0.2598, 0.01034)], [], [(29, 13, 3, 21), (21, 3, 7, 22), (26, 19, 5, 23), (23, 5, 1, 20), (10, 14, 4, 0), (19, 11, 1, 5), (7, 3, 13, 17), (17, 13, 12, 18), (18, 12, 11, 19), (2, 6, 16, 8), (8, 16, 15, 9), (9, 15, 14, 10), (22, 7, 17, 24), (24, 17, 18, 25), (25, 18, 19, 26), (20, 1, 11, 27), (27, 11, 12, 28), (28, 12, 13, 29), (9, 28, 29, 8), (10, 27, 28, 9), (0, 20, 27, 10), (15, 25, 26, 14), (16, 24, 25, 15), (6, 22, 24, 16), (4, 23, 20, 0), (14, 26, 23, 4), (2, 21, 22, 6), (8, 29, 21, 2)])
_uv = me_cube_001.uv_layers.new(name='UVMap')
_uv.uv.foreach_set('vector', [0.5, 0.1875, 0.625, 0.1875, 0.625, 0.25, 0.5, 0.25, 0.5, 0.25, 0.625, 0.25, 0.625, 0.5, 0.5, 0.5, 0.5, 0.6875, 0.625, 0.6875, 0.625, 0.75, 0.5, 0.75, 0.5, 0.75, 0.625, 0.75, 0.625, 1.0, 0.5, 1.0, 0.125, 0.6875, 0.375, 0.6875, 0.375, 0.75, 0.125, 0.75, 0.625, 0.6875, 0.875, 0.6875, 0.875, 0.75, 0.625, 0.75, 0.625, 0.5, 0.875, 0.5, 0.875, 0.5625, 0.625, 0.5625, 0.625, 0.5625, 0.875, 0.5625, 0.875, 0.625, 0.625, 0.625, 0.625, 0.625, 0.875, 0.625, 0.875, 0.6875, 0.625, 0.6875, 0.125, 0.5, 0.375, 0.5, 0.375, 0.5625, 0.125, 0.5625, 0.125, 0.5625, 0.375, 0.5625, 0.375, 0.625, 0.125, 0.625, 0.125, 0.625, 0.375, 0.625, 0.375, 0.6875, 0.125, 0.6875, 0.5, 0.5, 0.625, 0.5, 0.625, 0.5625, 0.5, 0.5625, 0.5, 0.5625, 0.625, 0.5625, 0.625, 0.625, 0.5, 0.625, 0.5, 0.625, 0.625, 0.625, 0.625, 0.6875, 0.5, 0.6875, 0.5, 0.0, 0.625, 0.0, 0.625, 0.0625, 0.5, 0.0625, 0.5, 0.0625, 0.625, 0.0625, 0.625, 0.125, 0.5, 0.125, 0.5, 0.125, 0.625, 0.125, 0.625, 0.1875, 0.5, 0.1875, 0.375, 0.125, 0.5, 0.125, 0.5, 0.1875, 0.375, 0.1875, 0.375, 0.0625, 0.5, 0.0625, 0.5, 0.125, 0.375, 0.125, 0.375, 0.0, 0.5, 0.0, 0.5, 0.0625, 0.375, 0.0625, 0.375, 0.625, 0.5, 0.625, 0.5, 0.6875, 0.375, 0.6875, 0.375, 0.5625, 0.5, 0.5625, 0.5, 0.625, 0.375, 0.625, 0.375, 0.5, 0.5, 0.5, 0.5, 0.5625, 0.375, 0.5625, 0.375, 0.75, 0.5, 0.75, 0.5, 1.0, 0.375, 1.0, 0.375, 0.6875, 0.5, 0.6875, 0.5, 0.75, 0.375, 0.75, 0.375, 0.25, 0.5, 0.25, 0.5, 0.5, 0.375, 0.5, 0.375, 0.1875, 0.5, 0.1875, 0.5, 0.25, 0.375, 0.25])
me_cube_001.materials.append(mat_wegweiser1)
me_cube_001.use_remesh_fix_poles = True
me_cube_001.use_remesh_preserve_attributes = False
me_cube_001.use_mirror_vertex_groups = False
me_cube_001.update()
me_cube_003 = bpy.data.meshes.new('Cube.003')
me_cube_003.from_pydata([(-0.0278, -0.2865, -0.1046), (-0.01096, -0.2663, 0.119), (-0.04072, 0.2977, -0.07103), (-0.03839, 0.2904, 0.09769), (0.02202, -0.2865, -0.1046), (0.03886, -0.2663, 0.119), (-0.008035, 0.2979, -0.07111), (-0.005717, 0.2904, 0.09769), (-0.03557, 0.1604, -0.09581), (-0.02031, 0.02624, -0.111), (-0.01557, -0.1176, -0.1116), (-0.01586, -0.1322, 0.1321), (-0.02126, 0.009874, 0.1264), (-0.02818, 0.1443, 0.128), (0.02698, -0.1175, -0.1116), (0.02052, 0.02637, -0.1111), (0.002246, 0.1606, -0.09577), (0.008555, 0.1443, 0.128), (0.01954, 0.009885, 0.1264), (0.02707, -0.1322, 0.1321), (-0.02426, -0.2292, -0.005416), (-0.04066, 0.3451, 0.01528), (-0.007982, 0.3451, 0.01528), (0.02557, -0.2292, -0.005416), (0.007902, 0.1625, 0.0189), (0.01845, 0.02266, 0.009969), (0.02759, -0.1345, 0.0113), (-0.01517, -0.1345, 0.0113), (-0.0221, 0.02274, 0.01), (-0.02899, 0.1624, 0.0189)], [], [(29, 13, 3, 21), (21, 3, 7, 22), (26, 19, 5, 23), (23, 5, 1, 20), (10, 14, 4, 0), (19, 11, 1, 5), (7, 3, 13, 17), (17, 13, 12, 18), (18, 12, 11, 19), (2, 6, 16, 8), (8, 16, 15, 9), (9, 15, 14, 10), (22, 7, 17, 24), (24, 17, 18, 25), (25, 18, 19, 26), (20, 1, 11, 27), (27, 11, 12, 28), (28, 12, 13, 29), (9, 28, 29, 8), (10, 27, 28, 9), (0, 20, 27, 10), (15, 25, 26, 14), (16, 24, 25, 15), (6, 22, 24, 16), (4, 23, 20, 0), (14, 26, 23, 4), (2, 21, 22, 6), (8, 29, 21, 2)])
_uv = me_cube_003.uv_layers.new(name='UVMap')
_uv.uv.foreach_set('vector', [0.5, 0.1875, 0.625, 0.1875, 0.625, 0.25, 0.5, 0.25, 0.5, 0.25, 0.625, 0.25, 0.625, 0.5, 0.5, 0.5, 0.5, 0.6875, 0.625, 0.6875, 0.625, 0.75, 0.5, 0.75, 0.5, 0.75, 0.625, 0.75, 0.625, 1.0, 0.5, 1.0, 0.125, 0.6875, 0.375, 0.6875, 0.375, 0.75, 0.125, 0.75, 0.625, 0.6875, 0.875, 0.6875, 0.875, 0.75, 0.625, 0.75, 0.625, 0.5, 0.875, 0.5, 0.875, 0.5625, 0.625, 0.5625, 0.625, 0.5625, 0.875, 0.5625, 0.875, 0.625, 0.625, 0.625, 0.625, 0.625, 0.875, 0.625, 0.875, 0.6875, 0.625, 0.6875, 0.125, 0.5, 0.375, 0.5, 0.375, 0.5625, 0.125, 0.5625, 0.125, 0.5625, 0.375, 0.5625, 0.375, 0.625, 0.125, 0.625, 0.125, 0.625, 0.375, 0.625, 0.375, 0.6875, 0.125, 0.6875, 0.5, 0.5, 0.625, 0.5, 0.625, 0.5625, 0.5, 0.5625, 0.5, 0.5625, 0.625, 0.5625, 0.625, 0.625, 0.5, 0.625, 0.5, 0.625, 0.625, 0.625, 0.625, 0.6875, 0.5, 0.6875, 0.5, 0.0, 0.625, 0.0, 0.625, 0.0625, 0.5, 0.0625, 0.5, 0.0625, 0.625, 0.0625, 0.625, 0.125, 0.5, 0.125, 0.5, 0.125, 0.625, 0.125, 0.625, 0.1875, 0.5, 0.1875, 0.375, 0.125, 0.5, 0.125, 0.5, 0.1875, 0.375, 0.1875, 0.375, 0.0625, 0.5, 0.0625, 0.5, 0.125, 0.375, 0.125, 0.375, 0.0, 0.5, 0.0, 0.5, 0.0625, 0.375, 0.0625, 0.375, 0.625, 0.5, 0.625, 0.5, 0.6875, 0.375, 0.6875, 0.375, 0.5625, 0.5, 0.5625, 0.5, 0.625, 0.375, 0.625, 0.375, 0.5, 0.5, 0.5, 0.5, 0.5625, 0.375, 0.5625, 0.375, 0.75, 0.5, 0.75, 0.5, 1.0, 0.375, 1.0, 0.375, 0.6875, 0.5, 0.6875, 0.5, 0.75, 0.375, 0.75, 0.375, 0.25, 0.5, 0.25, 0.5, 0.5, 0.375, 0.5, 0.375, 0.1875, 0.5, 0.1875, 0.5, 0.25, 0.375, 0.25])
me_cube_003.materials.append(mat_wegweiser3)
me_cube_003.use_remesh_fix_poles = True
me_cube_003.use_remesh_preserve_attributes = False
me_cube_003.use_mirror_vertex_groups = False
me_cube_003.update()
me_cylinder = bpy.data.meshes.new('Cylinder')
me_cylinder.from_pydata([(-0.01578, 0.1432, -0.5825), (0.03584, -0.05786, 1.222), (0.1028, 0.1029, -0.584), (0.05876, -0.06707, 1.227), (0.1764, 0.006973, -0.5881), (0.07103, -0.08901, 1.227), (0.1557, -0.09963, -0.5922), (0.06693, -0.1134, 1.223), (0.05582, -0.1559, -0.59), (0.04836, -0.1289, 1.216), (-0.06312, -0.1422, -0.5852), (0.02402, -0.1281, 1.209), (-0.1461, -0.07206, -0.5832), (0.005293, -0.1116, 1.207), (-0.165, 0.02563, -0.5827), (0.005563, -0.07859, 1.209), (-0.1161, 0.11, -0.5826), (0.01301, -0.0657, 1.215), (0.005577, 0.1051, -0.1841), (0.01267, 0.06232, 0.2172), (0.02308, 0.05747, 0.6123), (0.01989, 0.01521, 0.9442), (0.04948, 0.004681, 0.9458), (0.06064, 0.0438, 0.6124), (0.05342, 0.04747, 0.2173), (0.06502, 0.08278, -0.1858), (0.06536, -0.02291, 0.9459), (0.08133, 0.00953, 0.6121), (0.07509, 0.00991, 0.2176), (0.1048, 0.01852, -0.2074), (0.06011, -0.05466, 0.9445), (0.07592, -0.02714, 0.6115), (0.06754, -0.0328, 0.2179), (0.1003, -0.04845, -0.2275), (0.03619, -0.07571, 0.9422), (0.04719, -0.04794, 0.6108), (0.03431, -0.06066, 0.218), (0.04103, -0.06907, -0.2111), (0.004805, -0.07622, 0.94), (0.00867, -0.04926, 0.6095), (-0.009488, -0.05616, 0.2172), (-0.03218, -0.05239, -0.1923), (-0.01937, -0.05595, 0.939), (-0.0229, -0.02666, 0.6101), (-0.04272, -0.0283, 0.2174), (-0.07889, -0.01582, -0.1906), (-0.02504, -0.02437, 0.9397), (-0.0317, 0.007709, 0.6113), (-0.05027, 0.01441, 0.2177), (-0.08734, 0.03852, -0.1877), (-0.009537, 0.003735, 0.9418), (-0.0132, 0.0398, 0.6124), (-0.0286, 0.05197, 0.218), (-0.05411, 0.08667, -0.1853), (0.002238, -0.09988, 1.208), (0.00417, -0.07797, 1.142), (0.02945, -0.09205, 1.219), (0.01897, -0.08474, 1.179)], [], [(21, 1, 3, 22), (22, 3, 5, 26), (26, 5, 7, 30), (30, 7, 9, 34), (34, 9, 11, 38), (38, 11, 13, 42), (42, 13, 54, 55, 46), (3, 1, 17, 15, 56, 54, 13, 11, 9, 7, 5), (46, 55, 15, 17, 50), (50, 17, 1, 21), (0, 2, 4, 6, 8, 10, 12, 14, 16), (16, 53, 18, 0), (53, 52, 19, 18), (52, 51, 20, 19), (51, 50, 21, 20), (14, 49, 53, 16), (49, 48, 52, 53), (48, 47, 51, 52), (47, 46, 50, 51), (12, 45, 49, 14), (45, 44, 48, 49), (44, 43, 47, 48), (43, 42, 46, 47), (10, 41, 45, 12), (41, 40, 44, 45), (40, 39, 43, 44), (39, 38, 42, 43), (8, 37, 41, 10), (37, 36, 40, 41), (36, 35, 39, 40), (35, 34, 38, 39), (6, 33, 37, 8), (33, 32, 36, 37), (32, 31, 35, 36), (31, 30, 34, 35), (4, 29, 33, 6), (29, 28, 32, 33), (28, 27, 31, 32), (27, 26, 30, 31), (2, 25, 29, 4), (25, 24, 28, 29), (24, 23, 27, 28), (23, 22, 26, 27), (0, 18, 25, 2), (18, 19, 24, 25), (19, 20, 23, 24), (20, 21, 22, 23), (55, 54, 57), (54, 56, 57), (57, 56, 15), (57, 15, 55)])
_uv = me_cylinder.uv_layers.new(name='UVMap')
_uv.uv.foreach_set('vector', [1.0, 0.9, 1.0, 1.0, 0.8889, 1.0, 0.8889, 0.9, 0.8889, 0.9, 0.8889, 1.0, 0.7778, 1.0, 0.7778, 0.9, 0.7778, 0.9, 0.7778, 1.0, 0.6667, 1.0, 0.6667, 0.9, 0.6667, 0.9, 0.6667, 1.0, 0.5556, 1.0, 0.5556, 0.9, 0.5556, 0.9, 0.5556, 1.0, 0.4444, 1.0, 0.4444, 0.9, 0.4444, 0.9, 0.4444, 1.0, 0.3333, 1.0, 0.3333, 0.9, 0.3333, 0.9, 0.3333, 1.0, 0.2687, 1.0, 0.2222, 0.9756, 0.2222, 0.9, 0.4043, 0.4339, 0.25, 0.49, 0.09573, 0.4339, 0.01365, 0.2917, 0.2902, 0.2659, 0.02557, 0.224, 0.04215, 0.13, 0.1679, 0.02447, 0.3321, 0.02447, 0.4578, 0.13, 0.4864, 0.2917, 0.2222, 0.9, 0.2222, 0.9756, 0.2222, 1.0, 0.1111, 1.0, 0.1111, 0.9, 0.1111, 0.9, 0.1111, 1.0, 4.47e-08, 1.0, 4.47e-08, 0.9, 0.75, 0.49, 0.9043, 0.4339, 0.9864, 0.2917, 0.9578, 0.13, 0.8321, 0.02447, 0.6679, 0.02447, 0.5422, 0.13, 0.5136, 0.2917, 0.5957, 0.4339, 0.1111, 0.5, 0.1111, 0.6, 4.47e-08, 0.6, 4.47e-08, 0.5, 0.1111, 0.6, 0.1111, 0.7, 4.47e-08, 0.7, 4.47e-08, 0.6, 0.1111, 0.7, 0.1111, 0.8, 4.47e-08, 0.8, 4.47e-08, 0.7, 0.1111, 0.8, 0.1111, 0.9, 4.47e-08, 0.9, 4.47e-08, 0.8, 0.2222, 0.5, 0.2222, 0.6, 0.1111, 0.6, 0.1111, 0.5, 0.2222, 0.6, 0.2222, 0.7, 0.1111, 0.7, 0.1111, 0.6, 0.2222, 0.7, 0.2222, 0.8, 0.1111, 0.8, 0.1111, 0.7, 0.2222, 0.8, 0.2222, 0.9, 0.1111, 0.9, 0.1111, 0.8, 0.3333, 0.5, 0.3333, 0.6, 0.2222, 0.6, 0.2222, 0.5, 0.3333, 0.6, 0.3333, 0.7, 0.2222, 0.7, 0.2222, 0.6, 0.3333, 0.7, 0.3333, 0.8, 0.2222, 0.8, 0.2222, 0.7, 0.3333, 0.8, 0.3333, 0.9, 0.2222, 0.9, 0.2222, 0.8, 0.4444, 0.5, 0.4444, 0.6, 0.3333, 0.6, 0.3333, 0.5, 0.4444, 0.6, 0.4444, 0.7, 0.3333, 0.7, 0.3333, 0.6, 0.4444, 0.7, 0.4444, 0.8, 0.3333, 0.8, 0.3333, 0.7, 0.4444, 0.8, 0.4444, 0.9, 0.3333, 0.9, 0.3333, 0.8, 0.5556, 0.5, 0.5556, 0.6, 0.4444, 0.6, 0.4444, 0.5, 0.5556, 0.6, 0.5556, 0.7, 0.4444, 0.7, 0.4444, 0.6, 0.5556, 0.7, 0.5556, 0.8, 0.4444, 0.8, 0.4444, 0.7, 0.5556, 0.8, 0.5556, 0.9, 0.4444, 0.9, 0.4444, 0.8, 0.6667, 0.5, 0.6667, 0.6, 0.5556, 0.6, 0.5556, 0.5, 0.6667, 0.6, 0.6667, 0.7, 0.5556, 0.7, 0.5556, 0.6, 0.6667, 0.7, 0.6667, 0.8, 0.5556, 0.8, 0.5556, 0.7, 0.6667, 0.8, 0.6667, 0.9, 0.5556, 0.9, 0.5556, 0.8, 0.7778, 0.5, 0.7778, 0.6, 0.6667, 0.6, 0.6667, 0.5, 0.7778, 0.6, 0.7778, 0.7, 0.6667, 0.7, 0.6667, 0.6, 0.7778, 0.7, 0.7778, 0.8, 0.6667, 0.8, 0.6667, 0.7, 0.7778, 0.8, 0.7778, 0.9, 0.6667, 0.9, 0.6667, 0.8, 0.8889, 0.5, 0.8889, 0.6, 0.7778, 0.6, 0.7778, 0.5, 0.8889, 0.6, 0.8889, 0.7, 0.7778, 0.7, 0.7778, 0.6, 0.8889, 0.7, 0.8889, 0.8, 0.7778, 0.8, 0.7778, 0.7, 0.8889, 0.8, 0.8889, 0.9, 0.7778, 0.9, 0.7778, 0.8, 1.0, 0.5, 1.0, 0.6, 0.8889, 0.6, 0.8889, 0.5, 1.0, 0.6, 1.0, 0.7, 0.8889, 0.7, 0.8889, 0.6, 1.0, 0.7, 1.0, 0.8, 0.8889, 0.8, 0.8889, 0.7, 1.0, 0.8, 1.0, 0.9, 0.8889, 0.9, 0.8889, 0.8, 0.2222, 0.9756, 0.2687, 1.0, 0.242, 1.0, 0.02557, 0.224, 0.2902, 0.2659, 0.01872, 0.2629, 0.01872, 0.2629, 0.2902, 0.2659, 0.01365, 0.2917, 0.242, 1.0, 0.2222, 1.0, 0.2222, 0.9756])
me_cylinder.materials.append(mat_holz4)
me_cylinder.use_remesh_fix_poles = True
me_cylinder.use_remesh_preserve_attributes = False
me_cylinder.use_mirror_vertex_groups = False
me_cylinder.update()
me_cube_002 = bpy.data.meshes.new('Cube.002')
me_cube_002.from_pydata([(-0.04282, -0.2409, -0.1464), (-0.01905, -0.265, 0.06883), (-0.03924, 0.3915, -0.06394), (-0.03466, 0.3592, 0.1304), (0.007001, -0.2409, -0.1464), (0.03075, -0.2646, 0.06747), (-0.006556, 0.3916, -0.064), (-0.001997, 0.3595, 0.1295), (-0.03156, 0.2637, -0.1063), (-0.01844, 0.09551, -0.1077), (-0.01518, -0.09, -0.1088), (-0.01337, -0.1079, 0.06429), (-0.01754, 0.09181, 0.07871), (-0.02476, 0.2501, 0.1114), (0.02737, -0.09001, -0.1088), (0.02238, 0.09549, -0.1077), (0.006252, 0.2639, -0.1062), (0.01196, 0.2506, 0.1104), (0.02324, 0.09217, 0.07759), (0.02954, -0.1075, 0.06312), (-0.03094, -0.2455, -0.01636), (-0.03682, 0.4721, 0.06789), (-0.004143, 0.4721, 0.06792), (0.03274, -0.2445, -0.01703), (0.01088, 0.2647, 0.02994), (0.02115, 0.09556, 0.001617), (0.02804, -0.1192, -0.002072), (-0.01505, -0.1204, -0.001624), (-0.01938, 0.09562, 0.002104), (-0.026, 0.2645, 0.03034)], [], [(29, 13, 3, 21), (21, 3, 7, 22), (26, 19, 5, 23), (23, 5, 1, 20), (10, 14, 4, 0), (19, 11, 1, 5), (7, 3, 13, 17), (17, 13, 12, 18), (18, 12, 11, 19), (2, 6, 16, 8), (8, 16, 15, 9), (9, 15, 14, 10), (22, 7, 17, 24), (24, 17, 18, 25), (25, 18, 19, 26), (20, 1, 11, 27), (27, 11, 12, 28), (28, 12, 13, 29), (9, 28, 29, 8), (10, 27, 28, 9), (0, 20, 27, 10), (15, 25, 26, 14), (16, 24, 25, 15), (6, 22, 24, 16), (4, 23, 20, 0), (14, 26, 23, 4), (2, 21, 22, 6), (8, 29, 21, 2)])
_uv = me_cube_002.uv_layers.new(name='UVMap')
_uv.uv.foreach_set('vector', [0.5, 0.1875, 0.625, 0.1875, 0.625, 0.25, 0.5, 0.25, 0.5, 0.25, 0.625, 0.25, 0.625, 0.5, 0.5, 0.5, 0.5, 0.6875, 0.625, 0.6875, 0.625, 0.75, 0.5, 0.75, 0.5, 0.75, 0.625, 0.75, 0.625, 1.0, 0.5, 1.0, 0.125, 0.6875, 0.375, 0.6875, 0.375, 0.75, 0.125, 0.75, 0.625, 0.6875, 0.875, 0.6875, 0.875, 0.75, 0.625, 0.75, 0.625, 0.5, 0.875, 0.5, 0.875, 0.5625, 0.625, 0.5625, 0.625, 0.5625, 0.875, 0.5625, 0.875, 0.625, 0.625, 0.625, 0.625, 0.625, 0.875, 0.625, 0.875, 0.6875, 0.625, 0.6875, 0.125, 0.5, 0.375, 0.5, 0.375, 0.5625, 0.125, 0.5625, 0.125, 0.5625, 0.375, 0.5625, 0.375, 0.625, 0.125, 0.625, 0.125, 0.625, 0.375, 0.625, 0.375, 0.6875, 0.125, 0.6875, 0.5, 0.5, 0.625, 0.5, 0.625, 0.5625, 0.5, 0.5625, 0.5, 0.5625, 0.625, 0.5625, 0.625, 0.625, 0.5, 0.625, 0.5, 0.625, 0.625, 0.625, 0.625, 0.6875, 0.5, 0.6875, 0.5, 0.0, 0.625, 0.0, 0.625, 0.0625, 0.5, 0.0625, 0.5, 0.0625, 0.625, 0.0625, 0.625, 0.125, 0.5, 0.125, 0.5, 0.125, 0.625, 0.125, 0.625, 0.1875, 0.5, 0.1875, 0.375, 0.125, 0.5, 0.125, 0.5, 0.1875, 0.375, 0.1875, 0.375, 0.0625, 0.5, 0.0625, 0.5, 0.125, 0.375, 0.125, 0.375, 0.0, 0.5, 0.0, 0.5, 0.0625, 0.375, 0.0625, 0.375, 0.625, 0.5, 0.625, 0.5, 0.6875, 0.375, 0.6875, 0.375, 0.5625, 0.5, 0.5625, 0.5, 0.625, 0.375, 0.625, 0.375, 0.5, 0.5, 0.5, 0.5, 0.5625, 0.375, 0.5625, 0.375, 0.75, 0.5, 0.75, 0.5, 1.0, 0.375, 1.0, 0.375, 0.6875, 0.5, 0.6875, 0.5, 0.75, 0.375, 0.75, 0.375, 0.25, 0.5, 0.25, 0.5, 0.5, 0.375, 0.5, 0.375, 0.1875, 0.5, 0.1875, 0.5, 0.25, 0.375, 0.25])
me_cube_002.materials.append(mat_wegweiser2)
me_cube_002.use_remesh_fix_poles = True
me_cube_002.use_remesh_preserve_attributes = False
me_cube_002.use_mirror_vertex_groups = False
me_cube_002.update()
me_cylinder_001 = bpy.data.meshes.new('Cylinder.001')
me_cylinder_001.from_pydata([(-0.03107, 0.1036, -0.4427), (0.0305, -0.03602, 0.7614), (0.0355, 0.07875, -0.445), (0.0555, -0.0451, 0.7608), (0.07188, 0.01571, -0.445), (0.0688, -0.06808, 0.7592), (0.05924, -0.05598, -0.445), (0.06418, -0.09422, 0.7573), (0.003499, -0.1029, -0.445), (0.0438, -0.1113, 0.7562), (-0.0698, -0.1039, -0.445), (0.0172, -0.1113, 0.7562), (-0.1279, -0.0583, -0.445), (-0.003179, -0.09422, 0.7573), (-0.1408, 0.0149, -0.445), (-0.007799, -0.06808, 0.7592), (-0.1001, 0.07884, -0.4436), (0.005503, -0.0451, 0.7608), (-0.0004045, 0.1036, -0.1414), (0.01482, 0.09614, 0.09259), (0.01638, 0.04893, 0.3819), (0.02791, -0.01037, 0.6303), (0.05771, -0.02123, 0.6298), (0.05951, 0.03311, 0.3819), (0.06559, 0.07757, 0.09186), (0.05423, 0.08337, -0.1423), (0.07358, -0.04865, 0.6285), (0.08251, -0.006827, 0.3819), (0.09269, 0.03054, 0.09006), (0.08368, 0.03225, -0.1439), (0.06809, -0.07976, 0.627), (0.0747, -0.052, 0.3819), (0.0832, -0.02296, 0.08806), (0.07337, -0.02587, -0.1454), (0.04385, -0.1, 0.626), (0.03984, -0.08122, 0.3819), (0.04156, -0.05789, 0.08685), (0.02814, -0.06394, -0.1461), (0.01218, -0.09997, 0.6261), (-0.005785, -0.0813, 0.3825), (-0.01302, -0.05885, 0.0883), (-0.03157, -0.06554, -0.1455), (-0.01212, -0.07964, 0.6271), (-0.0411, -0.05219, 0.3835), (-0.05602, -0.02561, 0.0926), (-0.07994, -0.02972, -0.144), (-0.01767, -0.04851, 0.6285), (-0.04955, -0.007386, 0.384), (-0.06559, 0.02883, 0.09437), (-0.0905, 0.03085, -0.1426), (-0.001872, -0.02115, 0.6298), (-0.02668, 0.03297, 0.3825), (-0.03635, 0.07731, 0.09312), (-0.05586, 0.08361, -0.1415)], [], [(21, 1, 3, 22), (22, 3, 5, 26), (26, 5, 7, 30), (30, 7, 9, 34), (34, 9, 11, 38), (38, 11, 13, 42), (42, 13, 15, 46), (3, 1, 17, 15, 13, 11, 9, 7, 5), (46, 15, 17, 50), (50, 17, 1, 21), (0, 2, 4, 6, 8, 10, 12, 14, 16), (16, 53, 18, 0), (53, 52, 19, 18), (52, 51, 20, 19), (51, 50, 21, 20), (14, 49, 53, 16), (49, 48, 52, 53), (48, 47, 51, 52), (47, 46, 50, 51), (12, 45, 49, 14), (45, 44, 48, 49), (44, 43, 47, 48), (43, 42, 46, 47), (10, 41, 45, 12), (41, 40, 44, 45), (40, 39, 43, 44), (39, 38, 42, 43), (8, 37, 41, 10), (37, 36, 40, 41), (36, 35, 39, 40), (35, 34, 38, 39), (6, 33, 37, 8), (33, 32, 36, 37), (32, 31, 35, 36), (31, 30, 34, 35), (4, 29, 33, 6), (29, 28, 32, 33), (28, 27, 31, 32), (27, 26, 30, 31), (2, 25, 29, 4), (25, 24, 28, 29), (24, 23, 27, 28), (23, 22, 26, 27), (0, 18, 25, 2), (18, 19, 24, 25), (19, 20, 23, 24), (20, 21, 22, 23)])
_uv = me_cylinder_001.uv_layers.new(name='UVMap')
_uv.uv.foreach_set('vector', [1.0, 0.9, 1.0, 1.0, 0.8889, 1.0, 0.8889, 0.9, 0.8889, 0.9, 0.8889, 1.0, 0.7778, 1.0, 0.7778, 0.9, 0.7778, 0.9, 0.7778, 1.0, 0.6667, 1.0, 0.6667, 0.9, 0.6667, 0.9, 0.6667, 1.0, 0.5556, 1.0, 0.5556, 0.9, 0.5556, 0.9, 0.5556, 1.0, 0.4444, 1.0, 0.4444, 0.9, 0.4444, 0.9, 0.4444, 1.0, 0.3333, 1.0, 0.3333, 0.9, 0.3333, 0.9, 0.3333, 1.0, 0.2222, 1.0, 0.2222, 0.9, 0.4043, 0.4339, 0.25, 0.49, 0.09573, 0.4339, 0.01365, 0.2917, 0.04215, 0.13, 0.1679, 0.02447, 0.3321, 0.02447, 0.4578, 0.13, 0.4864, 0.2917, 0.2222, 0.9, 0.2222, 1.0, 0.1111, 1.0, 0.1111, 0.9, 0.1111, 0.9, 0.1111, 1.0, 4.47e-08, 1.0, 4.47e-08, 0.9, 0.75, 0.49, 0.9043, 0.4339, 0.9864, 0.2917, 0.9578, 0.13, 0.8321, 0.02447, 0.6679, 0.02447, 0.5422, 0.13, 0.5136, 0.2917, 0.5957, 0.4339, 0.1111, 0.5, 0.1111, 0.6, 4.47e-08, 0.6, 4.47e-08, 0.5, 0.1111, 0.6, 0.1111, 0.7, 4.47e-08, 0.7, 4.47e-08, 0.6, 0.1111, 0.7, 0.1111, 0.8, 4.47e-08, 0.8, 4.47e-08, 0.7, 0.1111, 0.8, 0.1111, 0.9, 4.47e-08, 0.9, 4.47e-08, 0.8, 0.2222, 0.5, 0.2222, 0.6, 0.1111, 0.6, 0.1111, 0.5, 0.2222, 0.6, 0.2222, 0.7, 0.1111, 0.7, 0.1111, 0.6, 0.2222, 0.7, 0.2222, 0.8, 0.1111, 0.8, 0.1111, 0.7, 0.2222, 0.8, 0.2222, 0.9, 0.1111, 0.9, 0.1111, 0.8, 0.3333, 0.5, 0.3333, 0.6, 0.2222, 0.6, 0.2222, 0.5, 0.3333, 0.6, 0.3333, 0.7, 0.2222, 0.7, 0.2222, 0.6, 0.3333, 0.7, 0.3333, 0.8, 0.2222, 0.8, 0.2222, 0.7, 0.3333, 0.8, 0.3333, 0.9, 0.2222, 0.9, 0.2222, 0.8, 0.4444, 0.5, 0.4444, 0.6, 0.3333, 0.6, 0.3333, 0.5, 0.4444, 0.6, 0.4444, 0.7, 0.3333, 0.7, 0.3333, 0.6, 0.4444, 0.7, 0.4444, 0.8, 0.3333, 0.8, 0.3333, 0.7, 0.4444, 0.8, 0.4444, 0.9, 0.3333, 0.9, 0.3333, 0.8, 0.5556, 0.5, 0.5556, 0.6, 0.4444, 0.6, 0.4444, 0.5, 0.5556, 0.6, 0.5556, 0.7, 0.4444, 0.7, 0.4444, 0.6, 0.5556, 0.7, 0.5556, 0.8, 0.4444, 0.8, 0.4444, 0.7, 0.5556, 0.8, 0.5556, 0.9, 0.4444, 0.9, 0.4444, 0.8, 0.6667, 0.5, 0.6667, 0.6, 0.5556, 0.6, 0.5556, 0.5, 0.6667, 0.6, 0.6667, 0.7, 0.5556, 0.7, 0.5556, 0.6, 0.6667, 0.7, 0.6667, 0.8, 0.5556, 0.8, 0.5556, 0.7, 0.6667, 0.8, 0.6667, 0.9, 0.5556, 0.9, 0.5556, 0.8, 0.7778, 0.5, 0.7778, 0.6, 0.6667, 0.6, 0.6667, 0.5, 0.7778, 0.6, 0.7778, 0.7, 0.6667, 0.7, 0.6667, 0.6, 0.7778, 0.7, 0.7778, 0.8, 0.6667, 0.8, 0.6667, 0.7, 0.7778, 0.8, 0.7778, 0.9, 0.6667, 0.9, 0.6667, 0.8, 0.8889, 0.5, 0.8889, 0.6, 0.7778, 0.6, 0.7778, 0.5, 0.8889, 0.6, 0.8889, 0.7, 0.7778, 0.7, 0.7778, 0.6, 0.8889, 0.7, 0.8889, 0.8, 0.7778, 0.8, 0.7778, 0.7, 0.8889, 0.8, 0.8889, 0.9, 0.7778, 0.9, 0.7778, 0.8, 1.0, 0.5, 1.0, 0.6, 0.8889, 0.6, 0.8889, 0.5, 1.0, 0.6, 1.0, 0.7, 0.8889, 0.7, 0.8889, 0.6, 1.0, 0.7, 1.0, 0.8, 0.8889, 0.8, 0.8889, 0.7, 1.0, 0.8, 1.0, 0.9, 0.8889, 0.9, 0.8889, 0.8])
me_cylinder_001.materials.append(mat_holz4)
me_cylinder_001.use_remesh_fix_poles = True
me_cylinder_001.use_remesh_preserve_attributes = False
me_cylinder_001.use_mirror_vertex_groups = False
me_cylinder_001.update()
me_cube_004 = bpy.data.meshes.new('Cube.004')
me_cube_004.from_pydata([(-0.02802, -0.3611, -0.1553), (-0.01453, -0.3407, 0.1454), (-0.02983, 0.3428, -0.07913), (-0.02794, 0.3365, 0.07825), (0.0218, -0.3611, -0.1553), (0.03529, -0.3407, 0.1454), (0.000533, 0.343, -0.0792), (0.002416, 0.3366, 0.07825), (-0.0268, 0.2315, -0.09035), (-0.01553, 0.08317, -0.09863), (-0.01447, -0.1162, -0.137), (-0.01522, -0.1196, 0.1314), (-0.01705, 0.07789, 0.1181), (-0.02019, 0.2194, 0.111), (0.02808, -0.1162, -0.137), (0.0247, 0.08322, -0.09865), (0.008325, 0.2317, -0.09037), (0.01394, 0.2194, 0.111), (0.02302, 0.07785, 0.1181), (0.0277, -0.1197, 0.1313), (-0.02789, -0.3066, 0.004422), (-0.02622, 0.3992, -0.006442), (0.004134, 0.3992, -0.006443), (0.02193, -0.3066, 0.004427), (0.0134, 0.2355, 0.0104), (0.0223, 0.08379, 0.01576), (0.02799, -0.1265, 0.01059), (-0.01476, -0.1265, 0.01059), (-0.01769, 0.08396, 0.01578), (-0.02088, 0.2354, 0.01042)], [], [(29, 13, 3, 21), (21, 3, 7, 22), (26, 19, 5, 23), (23, 5, 1, 20), (10, 14, 4, 0), (19, 11, 1, 5), (7, 3, 13, 17), (17, 13, 12, 18), (18, 12, 11, 19), (2, 6, 16, 8), (8, 16, 15, 9), (9, 15, 14, 10), (22, 7, 17, 24), (24, 17, 18, 25), (25, 18, 19, 26), (20, 1, 11, 27), (27, 11, 12, 28), (28, 12, 13, 29), (9, 28, 29, 8), (10, 27, 28, 9), (0, 20, 27, 10), (15, 25, 26, 14), (16, 24, 25, 15), (6, 22, 24, 16), (4, 23, 20, 0), (14, 26, 23, 4), (2, 21, 22, 6), (8, 29, 21, 2)])
_uv = me_cube_004.uv_layers.new(name='UVMap')
_uv.uv.foreach_set('vector', [0.5, 0.1875, 0.625, 0.1875, 0.625, 0.25, 0.5, 0.25, 0.5, 0.25, 0.625, 0.25, 0.625, 0.5, 0.5, 0.5, 0.5, 0.6875, 0.625, 0.6875, 0.625, 0.75, 0.5, 0.75, 0.5, 0.75, 0.625, 0.75, 0.625, 1.0, 0.5, 1.0, 0.125, 0.6875, 0.375, 0.6875, 0.375, 0.75, 0.125, 0.75, 0.625, 0.6875, 0.875, 0.6875, 0.875, 0.75, 0.625, 0.75, 0.625, 0.5, 0.875, 0.5, 0.875, 0.5625, 0.625, 0.5625, 0.625, 0.5625, 0.875, 0.5625, 0.875, 0.625, 0.625, 0.625, 0.625, 0.625, 0.875, 0.625, 0.875, 0.6875, 0.625, 0.6875, 0.125, 0.5, 0.375, 0.5, 0.375, 0.5625, 0.125, 0.5625, 0.125, 0.5625, 0.375, 0.5625, 0.375, 0.625, 0.125, 0.625, 0.125, 0.625, 0.375, 0.625, 0.375, 0.6875, 0.125, 0.6875, 0.5, 0.5, 0.625, 0.5, 0.625, 0.5625, 0.5, 0.5625, 0.5, 0.5625, 0.625, 0.5625, 0.625, 0.625, 0.5, 0.625, 0.5, 0.625, 0.625, 0.625, 0.625, 0.6875, 0.5, 0.6875, 0.5, 0.0, 0.625, 0.0, 0.625, 0.0625, 0.5, 0.0625, 0.5, 0.0625, 0.625, 0.0625, 0.625, 0.125, 0.5, 0.125, 0.5, 0.125, 0.625, 0.125, 0.625, 0.1875, 0.5, 0.1875, 0.375, 0.125, 0.5, 0.125, 0.5, 0.1875, 0.375, 0.1875, 0.375, 0.0625, 0.5, 0.0625, 0.5, 0.125, 0.375, 0.125, 0.375, 0.0, 0.5, 0.0, 0.5, 0.0625, 0.375, 0.0625, 0.375, 0.625, 0.5, 0.625, 0.5, 0.6875, 0.375, 0.6875, 0.375, 0.5625, 0.5, 0.5625, 0.5, 0.625, 0.375, 0.625, 0.375, 0.5, 0.5, 0.5, 0.5, 0.5625, 0.375, 0.5625, 0.375, 0.75, 0.5, 0.75, 0.5, 1.0, 0.375, 1.0, 0.375, 0.6875, 0.5, 0.6875, 0.5, 0.75, 0.375, 0.75, 0.375, 0.25, 0.5, 0.25, 0.5, 0.5, 0.375, 0.5, 0.375, 0.1875, 0.5, 0.1875, 0.5, 0.25, 0.375, 0.25])
me_cube_004.materials.append(mat_wegweiser2)
me_cube_004.use_remesh_fix_poles = True
me_cube_004.use_remesh_preserve_attributes = False
me_cube_004.use_mirror_vertex_groups = False
me_cube_004.update()

# ---- objects
ob_cube = bpy.data.objects.new('Cube', me_cube_006)
ob_camera = bpy.data.objects.new('Camera', cam_camera)
ob_circle = bpy.data.objects.new('Circle', me_circle)
ob_pfosten3 = bpy.data.objects.new('Pfosten3', me_cylinder_002)
ob_schild = bpy.data.objects.new('Schild', me_cube_005)
ob_pfosten3_001 = bpy.data.objects.new('Pfosten3.001', me_cylinder_003)
ob_schild_001 = bpy.data.objects.new('Schild.001', me_cube_007)
ob_schild1 = bpy.data.objects.new('Schild1', me_cube_001)
ob_schild3 = bpy.data.objects.new('Schild3', me_cube_003)
ob_pfoten1 = bpy.data.objects.new('Pfoten1', me_cylinder)
ob_schild2 = bpy.data.objects.new('Schild2', me_cube_002)
ob_pfosten2 = bpy.data.objects.new('Pfosten2', me_cylinder_001)
ob_schild_2 = bpy.data.objects.new('Schild 2', me_cube_004)

# ---- transforms, parenting, visibility, modifiers, constraints
ob_cube.location = (-0.1614, 0.8984, -0.3111)
ob_cube.scale = (0.1749, 0.1749, 0.1749)
ob_cube.lineart.crease_threshold = 0.0
ob_camera.location = (6.371, 0.8936, 1.557)
ob_camera.rotation_euler = (1.424, 0.0, 1.571)
ob_camera.scale = (1.0, 1.0, 1.0)
ob_camera.lock_rotations_4d = False
ob_camera.empty_display_type = 'ARROWS'
ob_camera.color = (0.0, 0.0, 0.0, 0.0)
ob_camera.display_type = 'WIRE'
ob_camera.lineart.crease_threshold = 0.0
ob_circle.location = (-0.7884, 0.889, 0.009724)
ob_circle.scale = (2.437, 2.437, 2.437)
ob_circle.lineart.crease_threshold = 0.0
ob_pfosten3.location = (0.007952, 1.818, 0.4453)
ob_pfosten3.rotation_euler = (0.0, -0.0, -6.165)
ob_pfosten3.scale = (1.0, -1.0, 1.0)
ob_pfosten3.lineart.crease_threshold = 0.0
ob_schild.location = (0.08282, 1.878, 0.9547)
ob_schild.rotation_euler = (-0.1048, -0.0259, -6.258)
ob_schild.scale = (1.0, -1.0, 1.0)
ob_schild.lineart.crease_threshold = 0.0
ob_pfosten3_001.location = (-0.2886, 2.97, 0.589)
ob_pfosten3_001.rotation_euler = (0.0, -0.0, -6.165)
ob_pfosten3_001.scale = (1.0, -1.0, 1.0)
ob_pfosten3_001.lineart.crease_threshold = 0.0
ob_schild_001.location = (-0.2137, 3.029, 1.076)
ob_schild_001.rotation_euler = (-0.1048, -0.0259, -6.258)
ob_schild_001.scale = (1.0, -1.0, 1.0)
ob_schild_001.lineart.crease_threshold = 0.0
ob_schild1.location = (0.09609, 0.8804, 1.01)
ob_schild1.rotation_euler = (-0.106, -2.35e-17, -6.365)
ob_schild1.lineart.crease_threshold = 0.0
ob_schild3.location = (0.09998, 0.9281, 1.518)
ob_schild3.rotation_euler = (-0.106, -2.35e-17, -6.214)
ob_schild3.lineart.crease_threshold = 0.0
ob_pfoten1.location = (0.003321, 0.8852, 0.5868)
ob_pfoten1.rotation_euler = (0.0, -0.0, -6.477)
ob_pfoten1.lineart.crease_threshold = 0.0
ob_schild2.location = (0.09271, 0.8391, 1.268)
ob_schild2.rotation_euler = (-0.1748, -3.142, -3.38)
ob_schild2.lineart.crease_threshold = 0.0
ob_pfosten2.location = (0.01298, 0.05541, 0.4453)
ob_pfosten2.rotation_euler = (0.0, -0.0, -6.165)
ob_pfosten2.lineart.crease_threshold = 0.0
ob_schild_2.location = (0.09967, 0.01532, 0.9014)
ob_schild_2.rotation_euler = (0.1237, 0.005282, -6.244)
ob_schild_2.lineart.crease_threshold = 0.0

# ---- collection membership
scene.collection.objects.link(ob_cube)
col_collection.objects.link(ob_camera)
col_collection.objects.link(ob_circle)
col_signpost_3.objects.link(ob_pfosten3)
col_signpost_3.objects.link(ob_schild)
col_signpost_3.objects.link(ob_pfosten3_001)
col_signpost_3.objects.link(ob_schild_001)
col_signpost_1.objects.link(ob_schild1)
col_signpost_1.objects.link(ob_schild3)
col_signpost_1.objects.link(ob_pfoten1)
col_signpost_1.objects.link(ob_schild2)
col_signpost_2.objects.link(ob_pfosten2)
col_signpost_2.objects.link(ob_schild_2)

# ---- scene / render settings (as saved in the file)
scene.camera = ob_camera
scene.frame_start = 1; scene.frame_end = 250; scene.frame_set(1)
scene.render.engine = 'CYCLES'
scene.cycles.use_denoising = False
scene.cycles.samples = 2
scene.cycles.sampling_pattern = 'TABULATED_SOBOL'
scene.cycles.use_adaptive_sampling = False
scene.cycles.use_light_tree = False
scene.view_settings.view_transform = 'Filmic'
bpy.context.view_layer.update()

